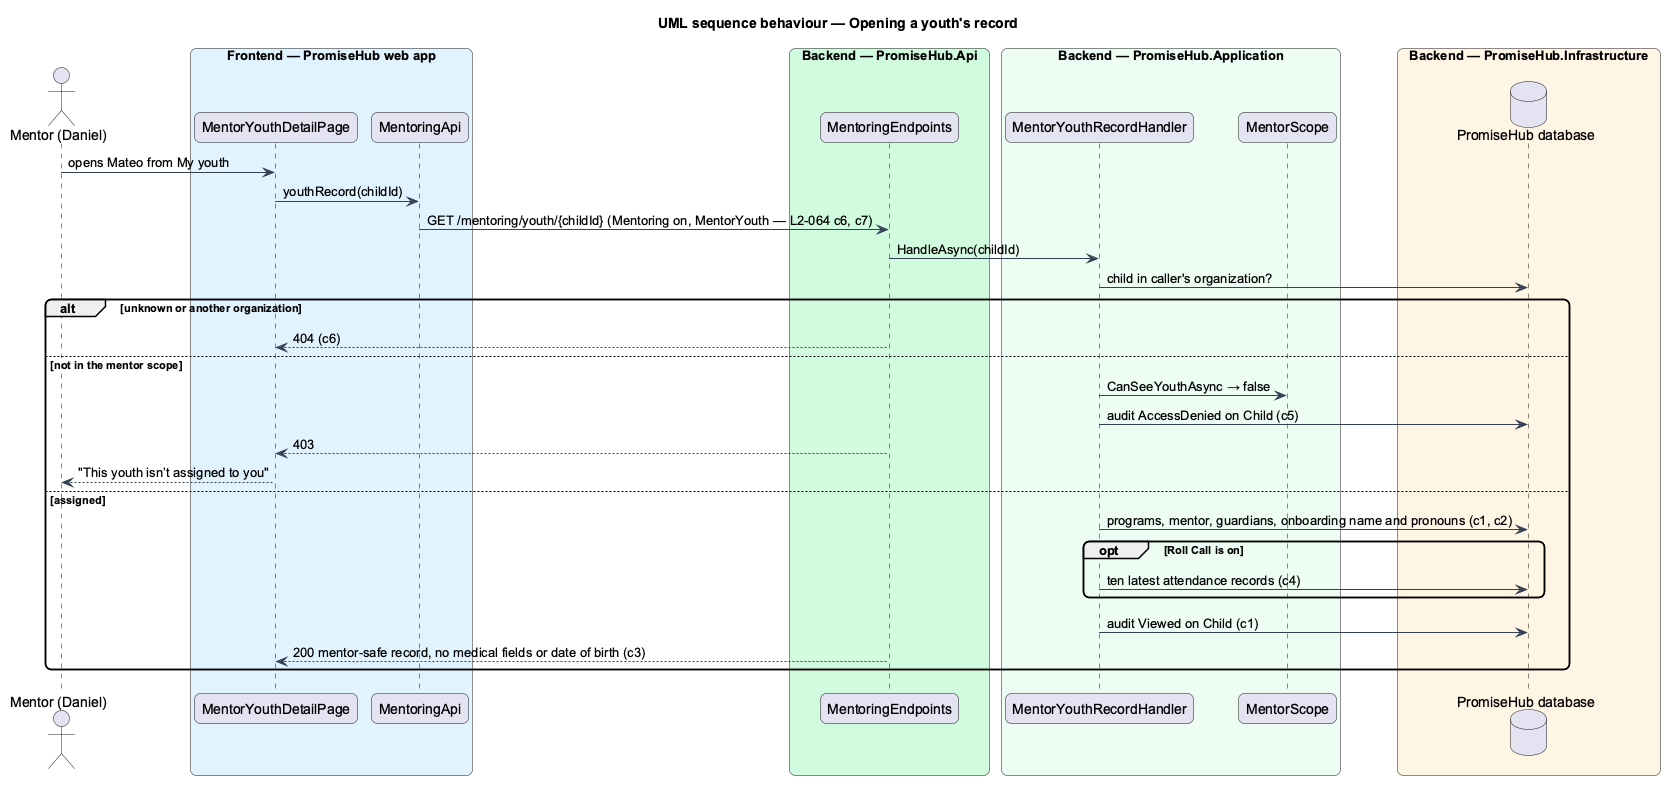

The diagram above was rendered by PlantUML. Its source (embedded in the PNG):
@startuml
title UML sequence behaviour — Opening a youth's record
skinparam backgroundColor #FFFFFF
skinparam shadowing false
skinparam roundcorner 12
skinparam defaultFontName Arial
skinparam ArrowColor #344054
actor "Mentor (Daniel)" as actor
box "Frontend — PromiseHub web app" #E0F2FE
  participant "MentorYouthDetailPage" as page
  participant "MentoringApi" as mapi
end box
box "Backend — PromiseHub.Api" #D1FADF
  participant "MentoringEndpoints" as ep
end box
box "Backend — PromiseHub.Application" #ECFDF3
  participant "MentorYouthRecordHandler" as h
  participant "MentorScope" as scope
end box
box "Backend — PromiseHub.Infrastructure" #FFF4E5
  database "PromiseHub database" as db
end box
actor -> page : opens Mateo from My youth
page -> mapi : youthRecord(childId)
mapi -> ep : GET /mentoring/youth/{childId} (Mentoring on, MentorYouth — L2-064 c6, c7)
ep -> h : HandleAsync(childId)
h -> db : child in caller's organization?
alt unknown or another organization
  ep --> page : 404 (c6)
else not in the mentor scope
  h -> scope : CanSeeYouthAsync → false
  h -> db : audit AccessDenied on Child (c5)
  ep --> page : 403
  page --> actor : "This youth isn’t assigned to you"
else assigned
  h -> db : programs, mentor, guardians, onboarding name and pronouns (c1, c2)
  opt Roll Call is on
    h -> db : ten latest attendance records (c4)
  end
  h -> db : audit Viewed on Child (c1)
  ep --> page : 200 mentor-safe record, no medical fields or date of birth (c3)
end
@enduml